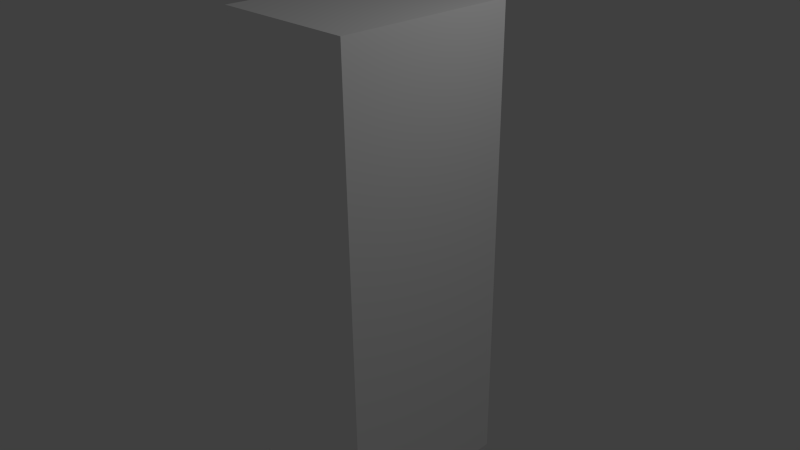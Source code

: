 # Source: DispenserLid00.blend  (saved by Blender 2.69.0; exported with 4.5.12 LTS)
import bpy
from mathutils import Matrix  # noqa: F401  (used for matrix-valued properties, if any)

bpy.ops.wm.read_factory_settings(use_empty=True)
scene = bpy.context.scene
scene.name = 'Scene'

# ---- collections
col_collection_1 = bpy.data.collections.new('Collection 1'); scene.collection.children.link(col_collection_1)

# ---- materials (node trees are filled in below, after node groups)
mat_material = bpy.data.materials.new('Material')
mat_material.alpha_threshold = 0.0
mat_material.use_transparent_shadow = False
mat_material.diffuse_color = (0.8, 0.4744, 0.6459, 1.0)
mat_material.roughness = 0.5
mat_material.line_color = (0.0, 0.0, 0.0, 1.0)
mat_dispensermaterial = bpy.data.materials.new('DispenserMAterial')
mat_dispensermaterial.alpha_threshold = 0.0
mat_dispensermaterial.use_transparent_shadow = False
mat_dispensermaterial.diffuse_color = (1.0, 1.0, 1.0, 1.0)
mat_dispensermaterial.roughness = 0.5
mat_dispensermaterial.specular_intensity = 0.0
mat_dispensermaterial.line_color = (0.0, 0.0, 0.0, 1.0)

# ---- material node trees

# ---- world
world_world = bpy.data.worlds.new('World'); scene.world = world_world
world_world.color = (0.05088, 0.05088, 0.05088)
world_world.use_sun_shadow = False
world_world.sun_shadow_jitter_overblur = 0.0
world_world.cycles.sampling_method = 'MANUAL'
world_world.cycles.sample_map_resolution = 256

# ---- cameras
cam_camera = bpy.data.cameras.new('Camera')
cam_camera.clip_end = 100.0
cam_camera.lens = 35.0
cam_camera.sensor_width = 32.0
cam_camera.sensor_height = 18.0
cam_camera.ortho_scale = 7.314
cam_camera.dof.focus_distance = 0.0
cam_camera.dof.aperture_fstop = 128.0

# ---- lights
light_lamp = bpy.data.lights.new('Lamp', 'POINT')
light_lamp.transmission_factor = 0.0
light_lamp.cutoff_distance = 30.0
light_lamp.energy = 100.0
light_lamp.shadow_buffer_clip_start = 1.001
light_lamp.shadow_soft_size = 0.1
light_lamp.shadow_maximum_resolution = 0.006
light_lamp.use_absolute_resolution = True
light_lamp.cycles.use_multiple_importance_sampling = False

# ---- meshes
me_sphere = bpy.data.meshes.new('Sphere')
me_sphere.from_pydata([(-0.1951, 0.0, 0.9808), (-0.3827, 0.0, 0.9239), (-0.5556, 0.0, 0.8315), (-0.7071, 0.0, 0.7071), (-0.8315, 0.0, 0.5556), (-0.9239, 0.0, 0.3827), (-0.9808, 0.0, 0.1951), (-1.0, 0.0, 7.55e-08), (0.809, 0.3351, 7.55e-08), (-0.1913, 0.03806, 0.9808), (-0.3753, 0.07466, 0.9239), (-0.5449, 0.1084, 0.8315), (-0.6935, 0.1379, 0.7071), (-0.8155, 0.1622, 0.5556), (-0.9061, 0.1802, 0.3827), (-0.9619, 0.1913, 0.1951), (-0.9808, 0.1951, 7.55e-08), (0.728, 0.4865, 7.55e-08), (-0.1802, 0.07466, 0.9808), (-0.3536, 0.1464, 0.9239), (-0.5133, 0.2126, 0.8315), (-0.6533, 0.2706, 0.7071), (-0.7682, 0.3182, 0.5556), (-0.8536, 0.3536, 0.3827), (-0.9061, 0.3753, 0.1951), (-0.9239, 0.3827, 7.55e-08), (0.6191, 0.6191, 7.55e-08), (-0.1622, 0.1084, 0.9808), (-0.3182, 0.2126, 0.9239), (-0.4619, 0.3087, 0.8315), (-0.5879, 0.3928, 0.7071), (-0.6913, 0.4619, 0.5556), (-0.7682, 0.5133, 0.3827), (-0.8155, 0.5449, 0.1951), (-0.8315, 0.5556, 7.55e-08), (0.4865, 0.728, 7.55e-08), (-0.1379, 0.1379, 0.9808), (-0.2706, 0.2706, 0.9239), (-0.3928, 0.3928, 0.8315), (-0.5, 0.5, 0.7071), (-0.5879, 0.5879, 0.5556), (-0.6533, 0.6533, 0.3827), (-0.6935, 0.6935, 0.1951), (-0.7071, 0.7071, 7.55e-08), (0.3351, 0.809, 7.55e-08), (-0.1084, 0.1622, 0.9808), (-0.2126, 0.3182, 0.9239), (-0.3087, 0.4619, 0.8315), (-0.3928, 0.5879, 0.7071), (-0.4619, 0.6913, 0.5556), (-0.5133, 0.7682, 0.3827), (-0.5449, 0.8155, 0.1951), (-0.5556, 0.8315, 7.55e-08), (0.1708, 0.8588, 7.55e-08), (-0.07466, 0.1802, 0.9808), (-0.1464, 0.3536, 0.9239), (-0.2126, 0.5133, 0.8315), (-0.2706, 0.6533, 0.7071), (-0.3182, 0.7682, 0.5556), (-0.3536, 0.8536, 0.3827), (-0.3753, 0.9061, 0.1951), (-0.3827, 0.9239, 7.55e-08), (3.655e-07, 0.8756, 7.55e-08), (-0.03806, 0.1913, 0.9808), (-0.07466, 0.3753, 0.9239), (-0.1084, 0.5449, 0.8315), (-0.1379, 0.6935, 0.7071), (-0.1622, 0.8155, 0.5556), (-0.1802, 0.9061, 0.3827), (-0.1913, 0.9619, 0.1951), (-0.1951, 0.9808, 7.55e-08), (-0.1708, 0.8588, 7.55e-08), (0.6191, -0.6191, 7.55e-08), (0.8588, 0.1708, 7.55e-08), (3.266e-07, 0.1951, 0.9808), (3.192e-07, 0.3827, 0.9239), (3.117e-07, 0.5556, 0.8315), (3.192e-07, 0.7071, 0.7071), (3.341e-07, 0.8315, 0.5556), (2.745e-07, 0.9239, 0.3827), (3.937e-07, 0.9808, 0.1951), (3.788e-07, 1.0, 7.55e-08), (0.728, -0.4865, 7.55e-08), (0.03806, 0.1913, 0.9808), (0.07466, 0.3753, 0.9239), (0.1084, 0.5449, 0.8315), (0.138, 0.6935, 0.7071), (0.1622, 0.8155, 0.5556), (0.1802, 0.9061, 0.3827), (0.1913, 0.9619, 0.1951), (0.1951, 0.9808, 7.55e-08), (0.07466, 0.1802, 0.9808), (0.1464, 0.3536, 0.9239), (0.2126, 0.5133, 0.8315), (0.2706, 0.6533, 0.7071), (0.3182, 0.7682, 0.5556), (0.3536, 0.8536, 0.3827), (0.3753, 0.9061, 0.1951), (0.3827, 0.9239, 7.55e-08), (0.1084, 0.1622, 0.9808), (0.2126, 0.3182, 0.9239), (0.3087, 0.4619, 0.8315), (0.3928, 0.5879, 0.7071), (0.4619, 0.6913, 0.5556), (0.5133, 0.7682, 0.3827), (0.5449, 0.8155, 0.1951), (0.5556, 0.8315, 7.55e-08), (0.138, 0.1379, 0.9808), (0.2706, 0.2706, 0.9239), (0.3928, 0.3928, 0.8315), (0.5, 0.5, 0.7071), (0.5879, 0.5879, 0.5556), (0.6533, 0.6533, 0.3827), (0.6935, 0.6935, 0.1951), (0.7071, 0.7071, 7.55e-08), (0.1622, 0.1084, 0.9808), (0.3182, 0.2126, 0.9239), (0.4619, 0.3087, 0.8315), (0.5879, 0.3928, 0.7071), (0.6913, 0.4619, 0.5556), (0.7682, 0.5133, 0.3827), (0.8155, 0.5449, 0.1951), (0.8315, 0.5556, 7.55e-08), (0.1802, 0.07466, 0.9808), (0.3536, 0.1464, 0.9239), (0.5133, 0.2126, 0.8315), (0.6533, 0.2706, 0.7071), (0.7682, 0.3182, 0.5556), (0.8536, 0.3536, 0.3827), (0.9061, 0.3753, 0.1951), (0.9239, 0.3827, 7.55e-08), (0.1913, 0.03806, 0.9808), (0.3753, 0.07466, 0.9239), (0.5449, 0.1084, 0.8315), (0.6935, 0.1379, 0.7071), (0.8155, 0.1622, 0.5556), (0.9061, 0.1802, 0.3827), (0.9619, 0.1913, 0.1951), (0.9808, 0.1951, 7.55e-08), (0.1951, -7.212e-09, 0.9808), (0.3827, 4.122e-08, 0.9239), (0.5556, 2.632e-08, 0.8315), (0.7071, -2.584e-08, 0.7071), (0.8315, -8.544e-08, 0.5556), (0.9239, 6.357e-08, 0.3827), (0.9808, -8.544e-08, 0.1951), (1.0, -1.003e-07, 7.55e-08), (0.1913, -0.03806, 0.9808), (0.3753, -0.07466, 0.9239), (0.5449, -0.1084, 0.8315), (0.6935, -0.1379, 0.7071), (0.8155, -0.1622, 0.5556), (0.9061, -0.1802, 0.3827), (0.9619, -0.1913, 0.1951), (0.9808, -0.1951, 7.55e-08), (0.1802, -0.07466, 0.9808), (0.3536, -0.1464, 0.9239), (0.5133, -0.2126, 0.8315), (0.6533, -0.2706, 0.7071), (0.7682, -0.3182, 0.5556), (0.8536, -0.3536, 0.3827), (0.9061, -0.3753, 0.1951), (0.9239, -0.3827, 7.55e-08), (0.1622, -0.1084, 0.9808), (0.3182, -0.2126, 0.9239), (0.4619, -0.3087, 0.8315), (0.5879, -0.3928, 0.7071), (0.6913, -0.4619, 0.5556), (0.7682, -0.5133, 0.3827), (0.8155, -0.5449, 0.1951), (0.8315, -0.5556, 7.55e-08), (0.138, -0.1379, 0.9808), (0.2706, -0.2706, 0.9239), (0.3928, -0.3928, 0.8315), (0.5, -0.5, 0.7071), (0.5879, -0.5879, 0.5556), (0.6533, -0.6533, 0.3827), (0.6935, -0.6935, 0.1951), (0.7071, -0.7071, 7.55e-08), (0.1084, -0.1622, 0.9808), (0.2126, -0.3182, 0.9239), (0.3087, -0.4619, 0.8315), (0.3928, -0.5879, 0.7071), (0.4619, -0.6913, 0.5556), (0.5133, -0.7682, 0.3827), (0.5449, -0.8155, 0.1951), (0.5556, -0.8315, 7.55e-08), (0.07466, -0.1802, 0.9808), (0.1464, -0.3536, 0.9239), (0.2126, -0.5133, 0.8315), (0.2706, -0.6533, 0.7071), (0.3182, -0.7682, 0.5556), (0.3536, -0.8536, 0.3827), (0.3753, -0.9061, 0.1951), (0.3827, -0.9239, 7.55e-08), (0.03806, -0.1913, 0.9808), (0.07466, -0.3753, 0.9239), (0.1084, -0.5449, 0.8315), (0.1379, -0.6935, 0.7071), (0.1622, -0.8155, 0.5556), (0.1802, -0.9061, 0.3827), (0.1913, -0.9619, 0.1951), (0.1951, -0.9808, 7.55e-08), (3.117e-07, -0.1951, 0.9808), (2.819e-07, -0.3827, 0.9239), (2.819e-07, -0.5556, 0.8315), (1.851e-07, -0.7071, 0.7071), (1.404e-07, -0.8315, 0.5556), (3.192e-07, -0.9239, 0.3827), (9.567e-08, -0.9808, 0.1951), (1.404e-07, -1.0, 7.55e-08), (2.98e-07, 1.192e-07, 0.7726), (2.98e-07, 1.192e-07, 0.7726), (2.98e-07, 1.192e-07, 0.7726), (0.809, -0.3351, 7.55e-08), (-0.03806, -0.1913, 0.9808), (-0.07466, -0.3753, 0.9239), (-0.1084, -0.5449, 0.8315), (-0.1379, -0.6935, 0.7071), (-0.1622, -0.8155, 0.5556), (-0.1802, -0.9061, 0.3827), (-0.1913, -0.9619, 0.1951), (-0.1951, -0.9808, 7.55e-08), (-0.3351, 0.809, 7.55e-08), (2.98e-07, 1.192e-07, 0.7726), (2.98e-07, 1.192e-07, 0.7726), (2.98e-07, 1.192e-07, 0.7726), (2.98e-07, 1.183e-07, 0.7726), (0.8588, -0.1708, 7.55e-08), (0.8756, -6.933e-08, 7.55e-08), (-0.07466, -0.1802, 0.9808), (-0.1464, -0.3536, 0.9239), (-0.2126, -0.5133, 0.8315), (-0.2706, -0.6533, 0.7071), (-0.3182, -0.7682, 0.5556), (-0.3536, -0.8536, 0.3827), (-0.3753, -0.9061, 0.1951), (-0.3827, -0.9239, 7.55e-08), (-0.4865, 0.728, 7.55e-08), (2.98e-07, 1.192e-07, 0.7726), (2.98e-07, 1.192e-07, 0.7726), (2.98e-07, 1.192e-07, 0.7726), (2.98e-07, 1.192e-07, 0.7726), (2.98e-07, 1.192e-07, 0.7726), (2.98e-07, 1.192e-07, 0.7726), (-0.1084, -0.1622, 0.9808), (-0.2126, -0.3182, 0.9239), (-0.3087, -0.4619, 0.8315), (-0.3928, -0.5879, 0.7071), (-0.4619, -0.6913, 0.5556), (-0.5133, -0.7682, 0.3827), (-0.5449, -0.8155, 0.1951), (-0.5556, -0.8315, 7.55e-08), (-0.6191, 0.6191, 7.55e-08), (2.98e-07, 1.192e-07, 0.7726), (2.98e-07, 1.192e-07, 0.7726), (2.98e-07, 1.192e-07, 0.7726), (2.98e-07, 1.192e-07, 0.7726), (2.98e-07, 1.183e-07, 0.7726), (2.98e-07, 1.192e-07, 0.7726), (-0.1379, -0.1379, 0.9808), (-0.2706, -0.2706, 0.9239), (-0.3928, -0.3928, 0.8315), (-0.5, -0.5, 0.7071), (-0.5879, -0.5879, 0.5556), (-0.6533, -0.6533, 0.3827), (-0.6935, -0.6935, 0.1951), (-0.7071, -0.7071, 7.55e-08), (-0.728, 0.4865, 7.55e-08), (2.98e-07, 1.192e-07, 0.7726), (2.98e-07, 1.192e-07, 0.7726), (2.98e-07, 1.192e-07, 0.7726), (2.98e-07, 1.192e-07, 0.7726), (2.98e-07, 1.192e-07, 0.7726), (2.98e-07, 1.192e-07, 0.7726), (-0.1622, -0.1084, 0.9808), (-0.3182, -0.2126, 0.9239), (-0.4619, -0.3087, 0.8315), (-0.5879, -0.3928, 0.7071), (-0.6913, -0.4619, 0.5556), (-0.7682, -0.5133, 0.3827), (-0.8155, -0.5449, 0.1951), (-0.8315, -0.5556, 7.55e-08), (-0.809, 0.3351, 7.55e-08), (2.98e-07, 1.192e-07, 0.7726), (2.98e-07, 1.192e-07, 0.7726), (2.98e-07, 1.192e-07, 0.7726), (2.98e-07, 1.192e-07, 0.7726), (2.98e-07, 1.192e-07, 0.7726), (2.98e-07, 1.192e-07, 0.7726), (-0.1951, 0.0, 0.9808), (-0.1802, -0.07466, 0.9808), (-0.3536, -0.1464, 0.9239), (-0.5133, -0.2126, 0.8315), (-0.6533, -0.2706, 0.7071), (-0.7682, -0.3182, 0.5556), (-0.8536, -0.3536, 0.3827), (-0.9061, -0.3753, 0.1951), (-0.9239, -0.3827, 7.55e-08), (-0.8588, 0.1708, 7.55e-08), (2.98e-07, 1.192e-07, 0.7726), (-0.8588, -0.1708, 7.55e-08), (-0.809, -0.3351, 7.55e-08), (-0.728, -0.4865, 7.55e-08), (-0.6191, -0.6191, 7.55e-08), (-0.4865, -0.728, 7.55e-08), (-0.1913, -0.03806, 0.9808), (-0.3753, -0.07466, 0.9239), (-0.5449, -0.1084, 0.8315), (-0.6935, -0.1379, 0.7071), (-0.8155, -0.1622, 0.5556), (-0.9061, -0.1802, 0.3827), (-0.9619, -0.1913, 0.1951), (-0.9808, -0.1951, 7.55e-08), (-0.8756, 1.854e-08, 7.55e-08), (-0.3351, -0.809, 7.55e-08), (-0.1708, -0.8588, 7.55e-08), (1.567e-07, -0.8756, 7.55e-08), (0.1708, -0.8588, 7.55e-08), (0.3351, -0.809, 7.55e-08), (0.4865, -0.728, 7.55e-08), (-0.1913, 0.03806, 0.9808), (-0.1802, 0.07466, 0.9808), (-0.1622, 0.1084, 0.9808), (-0.1379, 0.1379, 0.9808), (-0.1084, 0.1622, 0.9808), (-0.07466, 0.1802, 0.9808), (-0.03806, 0.1913, 0.9808), (3.266e-07, 0.1951, 0.9808), (0.03806, 0.1913, 0.9808), (0.07466, 0.1802, 0.9808), (0.1084, 0.1622, 0.9808), (0.138, 0.1379, 0.9808), (0.1622, 0.1084, 0.9808), (0.1802, 0.07466, 0.9808), (0.1913, 0.03806, 0.9808), (0.1951, -7.212e-09, 0.9808), (0.1913, -0.03806, 0.9808), (0.1802, -0.07466, 0.9808), (0.1622, -0.1084, 0.9808), (0.138, -0.1379, 0.9808), (0.1084, -0.1622, 0.9808), (0.07466, -0.1802, 0.9808), (0.03806, -0.1913, 0.9808), (3.117e-07, -0.1951, 0.9808), (-0.03806, -0.1913, 0.9808), (-0.07466, -0.1802, 0.9808), (-0.1084, -0.1622, 0.9808), (-0.1379, -0.1379, 0.9808), (-0.1622, -0.1084, 0.9808), (-0.1802, -0.07466, 0.9808), (-0.1913, -0.03806, 0.9808), (-0.1951, 0.0, 8.123), (-0.1913, 0.03806, 8.123), (-0.1802, 0.07466, 8.123), (-0.1622, 0.1084, 8.123), (-0.1379, 0.1379, 8.123), (-0.1084, 0.1622, 8.123), (-0.07466, 0.1802, 8.123), (-0.03806, 0.1913, 8.123), (3.266e-07, 0.1951, 8.123), (0.03806, 0.1913, 8.123), (0.07466, 0.1802, 8.123), (0.1084, 0.1622, 8.123), (0.138, 0.1379, 8.123), (0.1622, 0.1084, 8.123), (0.1802, 0.07466, 8.123), (0.1913, 0.03806, 8.123), (0.1951, -7.212e-09, 8.123), (0.1913, -0.03806, 8.123), (0.1802, -0.07466, 8.123), (0.1622, -0.1084, 8.123), (0.138, -0.1379, 8.123), (0.1084, -0.1622, 8.123), (0.07466, -0.1802, 8.123), (0.03806, -0.1913, 8.123), (3.117e-07, -0.1951, 8.123), (-0.03806, -0.1913, 8.123), (-0.07466, -0.1802, 8.123), (-0.1084, -0.1622, 8.123), (-0.1379, -0.1379, 8.123), (-0.1622, -0.1084, 8.123), (-0.1802, -0.07466, 8.123), (-0.1913, -0.03806, 8.123), (3.129e-07, 4.82e-08, 8.123), (3.129e-07, 4.843e-08, 8.123), (3.129e-07, 4.47e-08, 8.123), (3.129e-07, 4.47e-08, 8.123), (3.129e-07, 4.47e-08, 8.123), (3.129e-07, 4.47e-08, 8.123), (3.129e-07, 4.47e-08, 8.123), (3.129e-07, 4.47e-08, 8.123), (3.12e-07, 4.47e-08, 8.123), (3.129e-07, 4.47e-08, 8.123), (3.129e-07, 4.47e-08, 8.123), (3.129e-07, 4.47e-08, 8.123), (3.129e-07, 4.47e-08, 8.123), (3.129e-07, 4.47e-08, 8.123), (3.129e-07, 4.47e-08, 8.123), (3.129e-07, 4.843e-08, 8.123), (3.129e-07, 4.82e-08, 8.123), (3.129e-07, 4.843e-08, 8.123), (3.129e-07, 4.47e-08, 8.123), (3.129e-07, 4.47e-08, 8.123), (3.129e-07, 4.47e-08, 8.123), (3.129e-07, 4.47e-08, 8.123), (3.129e-07, 4.47e-08, 8.123), (3.129e-07, 4.47e-08, 8.123), (3.12e-07, 4.47e-08, 8.123), (3.129e-07, 4.47e-08, 8.123), (3.129e-07, 4.47e-08, 8.123), (3.129e-07, 4.47e-08, 8.123), (3.129e-07, 4.47e-08, 8.123), (3.129e-07, 4.47e-08, 8.123), (3.129e-07, 4.47e-08, 8.123), (3.129e-07, 4.843e-08, 8.123)], [], [(7, 6, 15, 16), (5, 4, 13, 14), (3, 2, 11, 12), (1, 0, 9, 10), (298, 313, 301, 302), (6, 5, 14, 15), (4, 3, 12, 13), (2, 1, 10, 11), (13, 12, 21, 22), (11, 10, 19, 20), (16, 15, 24, 25), (14, 13, 22, 23), (12, 11, 20, 21), (10, 9, 18, 19), (313, 7, 314, 301), (15, 14, 23, 24), (22, 21, 30, 31), (20, 19, 28, 29), (25, 24, 33, 34), (23, 22, 31, 32), (21, 20, 29, 30), (19, 18, 27, 28), (70, 81, 62, 71), (24, 23, 32, 33), (31, 30, 39, 40), (29, 28, 37, 38), (34, 33, 42, 43), (32, 31, 40, 41), (30, 29, 38, 39), (28, 27, 36, 37), (162, 170, 82, 214), (33, 32, 41, 42), (40, 39, 48, 49), (38, 37, 46, 47), (43, 42, 51, 52), (41, 40, 49, 50), (39, 38, 47, 48), (37, 36, 45, 46), (186, 194, 319, 320), (42, 41, 50, 51), (49, 48, 57, 58), (47, 46, 55, 56), (52, 51, 60, 61), (50, 49, 58, 59), (48, 47, 56, 57), (46, 45, 54, 55), (114, 122, 17, 26), (51, 50, 59, 60), (58, 57, 66, 67), (56, 55, 64, 65), (61, 60, 69, 70), (59, 58, 67, 68), (57, 56, 65, 66), (55, 54, 63, 64), (16, 25, 283, 299), (60, 59, 68, 69), (67, 66, 77, 78), (65, 64, 75, 76), (70, 69, 80, 81), (68, 67, 78, 79), (66, 65, 76, 77), (64, 63, 74, 75), (69, 68, 79, 80), (78, 77, 86, 87), (76, 75, 84, 85), (81, 80, 89, 90), (79, 78, 87, 88), (77, 76, 85, 86), (75, 74, 83, 84), (80, 79, 88, 89), (87, 86, 94, 95), (85, 84, 92, 93), (90, 89, 97, 98), (88, 87, 95, 96), (86, 85, 93, 94), (84, 83, 91, 92), (89, 88, 96, 97), (95, 94, 102, 103), (93, 92, 100, 101), (98, 97, 105, 106), (96, 95, 103, 104), (94, 93, 101, 102), (92, 91, 99, 100), (97, 96, 104, 105), (103, 102, 110, 111), (101, 100, 108, 109), (106, 105, 113, 114), (104, 103, 111, 112), (102, 101, 109, 110), (100, 99, 107, 108), (105, 104, 112, 113), (111, 110, 118, 119), (109, 108, 116, 117), (114, 113, 121, 122), (112, 111, 119, 120), (110, 109, 117, 118), (108, 107, 115, 116), (113, 112, 120, 121), (119, 118, 126, 127), (117, 116, 124, 125), (122, 121, 129, 130), (120, 119, 127, 128), (118, 117, 125, 126), (116, 115, 123, 124), (121, 120, 128, 129), (127, 126, 134, 135), (125, 124, 132, 133), (130, 129, 137, 138), (128, 127, 135, 136), (126, 125, 133, 134), (124, 123, 131, 132), (129, 128, 136, 137), (135, 134, 142, 143), (133, 132, 140, 141), (138, 137, 145, 146), (136, 135, 143, 144), (134, 133, 141, 142), (132, 131, 139, 140), (137, 136, 144, 145), (143, 142, 150, 151), (141, 140, 148, 149), (146, 145, 153, 154), (144, 143, 151, 152), (142, 141, 149, 150), (140, 139, 147, 148), (145, 144, 152, 153), (151, 150, 158, 159), (149, 148, 156, 157), (154, 153, 161, 162), (152, 151, 159, 160), (150, 149, 157, 158), (148, 147, 155, 156), (153, 152, 160, 161), (159, 158, 166, 167), (157, 156, 164, 165), (162, 161, 169, 170), (160, 159, 167, 168), (158, 157, 165, 166), (156, 155, 163, 164), (161, 160, 168, 169), (167, 166, 174, 175), (165, 164, 172, 173), (170, 169, 177, 178), (168, 167, 175, 176), (166, 165, 173, 174), (164, 163, 171, 172), (169, 168, 176, 177), (175, 174, 182, 183), (173, 172, 180, 181), (178, 177, 185, 186), (176, 175, 183, 184), (174, 173, 181, 182), (172, 171, 179, 180), (177, 176, 184, 185), (183, 182, 190, 191), (181, 180, 188, 189), (186, 185, 193, 194), (184, 183, 191, 192), (182, 181, 189, 190), (180, 179, 187, 188), (185, 184, 192, 193), (191, 190, 198, 199), (189, 188, 196, 197), (194, 193, 201, 202), (192, 191, 199, 200), (190, 189, 197, 198), (188, 187, 195, 196), (193, 192, 200, 201), (199, 198, 206, 207), (197, 196, 204, 205), (202, 201, 209, 210), (200, 199, 207, 208), (198, 197, 205, 206), (196, 195, 203, 204), (201, 200, 208, 209), (207, 206, 218, 219), (205, 204, 216, 217), (210, 209, 221, 222), (208, 207, 219, 220), (206, 205, 217, 218), (204, 203, 215, 216), (209, 208, 220, 221), (219, 218, 233, 234), (217, 216, 231, 232), (222, 221, 236, 237), (220, 219, 234, 235), (218, 217, 232, 233), (216, 215, 230, 231), (237, 252, 305, 315), (221, 220, 235, 236), (234, 233, 248, 249), (232, 231, 246, 247), (237, 236, 251, 252), (235, 234, 249, 250), (233, 232, 247, 248), (231, 230, 245, 246), (320, 319, 212, 211), (319, 318, 213, 212), (282, 298, 302, 303), (236, 235, 250, 251), (249, 248, 263, 264), (247, 246, 261, 262), (302, 301, 243, 242), (71, 62, 284, 274), (223, 71, 274, 269), (252, 251, 266, 267), (250, 249, 264, 265), (248, 247, 262, 263), (299, 283, 254, 244), (246, 245, 260, 261), (314, 299, 244, 227), (301, 314, 227, 243), (61, 70, 71, 223), (251, 250, 265, 266), (264, 263, 278, 279), (262, 261, 276, 277), (318, 317, 224, 213), (317, 316, 225, 224), (53, 44, 286, 285), (267, 266, 281, 282), (265, 264, 279, 280), (263, 262, 277, 278), (62, 53, 285, 284), (261, 260, 275, 276), (268, 253, 256, 255), (283, 268, 255, 254), (154, 162, 214, 228), (266, 265, 280, 281), (279, 278, 294, 295), (277, 276, 292, 293), (8, 73, 272, 300), (316, 315, 226, 225), (35, 26, 288, 287), (282, 281, 297, 298), (280, 279, 295, 296), (278, 277, 293, 294), (44, 35, 287, 286), (276, 275, 291, 292), (253, 238, 257, 256), (73, 229, 258, 272), (178, 186, 320, 72), (281, 280, 296, 297), (295, 294, 309, 310), (293, 292, 307, 308), (229, 228, 259, 258), (305, 304, 240, 239), (26, 17, 289, 288), (298, 297, 312, 313), (296, 295, 310, 311), (294, 293, 308, 309), (228, 214, 270, 259), (292, 291, 306, 307), (214, 82, 271, 270), (303, 302, 242, 241), (106, 114, 26, 35), (297, 296, 311, 312), (17, 8, 300, 289), (99, 91, 330, 331), (82, 72, 273, 271), (187, 179, 341, 342), (72, 320, 211, 273), (45, 36, 324, 325), (238, 223, 269, 257), (147, 139, 336, 337), (315, 305, 239, 226), (107, 99, 331, 332), (304, 303, 241, 240), (63, 54, 326, 327), (52, 61, 223, 238), (9, 0, 290, 321), (146, 154, 228, 229), (195, 187, 342, 343), (98, 106, 35, 44), (215, 203, 344, 345), (275, 260, 348, 349), (18, 9, 321, 322), (155, 147, 337, 338), (115, 107, 332, 333), (54, 45, 325, 326), (203, 195, 343, 344), (260, 245, 347, 348), (306, 291, 350, 351), (74, 63, 327, 328), (163, 155, 338, 339), (123, 115, 333, 334), (27, 18, 322, 323), (245, 230, 346, 347), (291, 275, 349, 350), (210, 222, 316, 317), (83, 74, 328, 329), (138, 146, 229, 73), (171, 163, 339, 340), (43, 52, 238, 253), (131, 123, 334, 335), (90, 98, 44, 53), (230, 215, 345, 346), (202, 210, 317, 318), (91, 83, 329, 330), (130, 138, 73, 8), (36, 27, 323, 324), (34, 43, 253, 268), (179, 171, 340, 341), (267, 282, 303, 304), (0, 306, 351, 290), (310, 309, 3, 4), (81, 90, 53, 62), (308, 307, 1, 2), (7, 16, 299, 314), (139, 131, 335, 336), (170, 178, 72, 82), (194, 202, 318, 319), (313, 312, 6, 7), (311, 310, 4, 5), (309, 308, 2, 3), (122, 130, 8, 17), (307, 306, 0, 1), (25, 34, 268, 283), (252, 267, 304, 305), (222, 237, 315, 316), (312, 311, 5, 6), (321, 290, 352, 353), (326, 325, 357, 358), (335, 334, 366, 367), (349, 348, 380, 381), (327, 326, 358, 359), (350, 349, 381, 382), (337, 336, 368, 369), (328, 327, 359, 360), (351, 350, 382, 383), (339, 338, 370, 371), (330, 329, 361, 362), (341, 340, 372, 373), (332, 331, 363, 364), (290, 351, 383, 352), (342, 341, 373, 374), (334, 333, 365, 366), (343, 342, 374, 375), (336, 335, 367, 368), (344, 343, 375, 376), (322, 321, 353, 354), (345, 344, 376, 377), (338, 337, 369, 370), (323, 322, 354, 355), (329, 328, 360, 361), (346, 345, 377, 378), (340, 339, 371, 372), (324, 323, 355, 356), (331, 330, 362, 363), (347, 346, 378, 379), (325, 324, 356, 357), (333, 332, 364, 365), (348, 347, 379, 380), (356, 355, 387, 388), (367, 366, 398, 399), (378, 377, 409, 410), (358, 357, 389, 390), (380, 379, 411, 412), (369, 368, 400, 401), (360, 359, 391, 392), (382, 381, 413, 414), (371, 370, 402, 403), (362, 361, 393, 394), (352, 383, 415, 384), (373, 372, 404, 405), (353, 352, 384, 385), (364, 363, 395, 396), (375, 374, 406, 407), (355, 354, 386, 387), (366, 365, 397, 398), (377, 376, 408, 409), (357, 356, 388, 389), (368, 367, 399, 400), (379, 378, 410, 411), (359, 358, 390, 391), (381, 380, 412, 413), (370, 369, 401, 402), (361, 360, 392, 393), (383, 382, 414, 415), (372, 371, 403, 404), (363, 362, 394, 395), (374, 373, 405, 406), (354, 353, 385, 386), (365, 364, 396, 397), (376, 375, 407, 408)])
me_sphere.materials.append(mat_material)
me_sphere.use_remesh_preserve_volume = False
me_sphere.use_remesh_preserve_attributes = False
me_sphere.use_mirror_vertex_groups = False
me_sphere.update()
me_cube = bpy.data.meshes.new('Cube')
me_cube.from_pydata([(1.0, 1.0, -1.0), (1.0, -1.0, -1.0), (-1.0, -1.0, -1.0), (-1.0, 1.0, -1.0), (1.0, 1.0, 1.0), (1.0, -1.0, 1.0), (-1.0, -1.0, 1.0), (-1.0, 1.0, 1.0), (1.0, -5.96e-08, -1.0), (1.788e-07, 1.0, -1.0), (1.0, 1.0, 0.0), (0.0, -1.0, -1.0), (1.0, -1.0, 0.0), (-1.0, 2.98e-07, -1.0), (-1.0, -1.0, 0.0), (-1.0, 1.0, 0.0), (1.0, -5.364e-07, 1.0), (2.384e-07, 1.0, 1.358), (-5.364e-07, -1.0, 1.0), (-1.0, 1.788e-07, 1.0), (5.96e-08, 1.192e-07, -1.0), (1.0, -2.98e-07, 0.0), (-2.98e-07, -1.0, 0.0), (-1.0, 2.384e-07, 0.0), (2.384e-07, 1.0, 0.0), (1.0, -0.5, -1.0), (-0.5, 1.0, -1.0), (1.0, 1.0, 0.5), (-0.5, -1.0, -1.0), (1.0, -1.0, 0.5), (-1.0, 0.5, -1.0), (-1.0, -1.0, 0.5), (-1.0, 1.0, 0.5), (1.0, -0.5, 1.0), (-0.5, 1.0, 1.358), (-0.5, -1.0, 1.0), (-1.0, 0.5, 1.0), (1.0, 0.5, -1.0), (0.5, 1.0, -1.0), (1.0, 1.0, -0.5), (0.5, -1.0, -1.0), (1.0, -1.0, -0.5), (-1.0, -0.5, -1.0), (-1.0, -1.0, -0.5), (-1.0, 1.0, -0.5), (1.0, 0.5, 1.0), (0.5, 1.0, 1.358), (0.5, -1.0, 1.0), (-1.0, -0.5, 1.0), (-0.5, 2.086e-07, -1.0), (0.5, 2.98e-08, -1.0), (1.192e-07, 0.5, -1.0), (2.98e-08, -0.5, -1.0), (0.5, -3.576e-07, 1.358), (-0.5, 0.0, 1.358), (1.0, -0.5, 0.0), (1.0, 0.5, 0.0), (1.0, -1.788e-07, -0.5), (1.0, -4.172e-07, 0.5), (-0.5, -1.0, 0.0), (0.5, -1.0, 0.0), (-1.49e-07, -1.0, -0.5), (-4.172e-07, -1.0, 0.5), (-1.0, 0.5, 0.0), (-1.0, -0.5, 0.0), (-1.0, 2.682e-07, -0.5), (-1.0, 2.086e-07, 0.5), (-0.5, 1.0, 0.0), (0.5, 1.0, 0.0), (2.384e-07, 1.0, 0.5), (2.086e-07, 1.0, -0.5), (-0.5, -0.5, -1.0), (-0.5, -0.5, 1.0), (1.0, -0.5, 0.5), (-0.5, -1.0, 0.5), (-1.0, 0.5, 0.5), (-0.5, 1.0, -0.5), (-0.5, 0.5, -1.0), (0.5, 0.5, -1.0), (0.5, -0.5, -1.0), (0.5, -0.5, 1.0), (0.5, 0.5, 1.358), (-0.5, 0.5, 1.358), (1.0, -0.5, -0.5), (1.0, 0.5, -0.5), (1.0, 0.5, 0.5), (-0.5, -1.0, -0.5), (0.5, -1.0, -0.5), (0.5, -1.0, 0.5), (-1.0, 0.5, -0.5), (-1.0, -0.5, -0.5), (-1.0, -0.5, 0.5), (-0.5, 1.0, 0.5), (0.5, 1.0, 0.5), (0.5, 1.0, -0.5), (2.384e-07, 1.0, 1.358), (-5.364e-07, -1.0, 1.0), (-0.5, 1.0, 1.358), (-0.5, -1.0, 1.0), (0.5, 1.0, 1.358), (0.5, -1.0, 1.0), (0.5, -3.576e-07, 1.358), (-0.5, 0.0, 1.358), (-0.5, -0.5, 1.0), (0.5, -0.5, 1.0), (0.5, 0.5, 1.358), (-0.5, 0.5, 1.358), (1.923e-07, 0.8809, 1.34), (-4.903e-07, -0.8809, 1.025), (-0.4404, 0.8809, 1.34), (-0.4404, -0.8809, 1.025), (0.4404, 0.8809, 1.34), (0.4404, -0.8809, 1.025), (0.4404, -3.357e-07, 1.34), (-0.4404, -2.071e-08, 1.34), (-0.4404, -0.4404, 1.025), (0.4404, -0.4404, 1.025), (0.4404, 0.4404, 1.34), (-0.4404, 0.4404, 1.34), (1.923e-07, 0.8809, -0.4735), (-4.903e-07, -0.8809, -0.7886), (-0.4404, 0.8809, -0.4735), (-0.4404, -0.8809, -0.7886), (0.4404, 0.8809, -0.4735), (0.4404, -0.8809, -0.7886), (0.4404, -3.357e-07, -0.4735), (-0.4404, -2.071e-08, -0.4735), (-0.4404, -0.4404, -0.7886), (0.4404, -0.4404, -0.7886), (0.4404, 0.4404, -0.4735), (-0.4404, 0.4404, -0.4735)], [], [(71, 28, 2, 42), (72, 48, 6, 35), (73, 33, 5, 29), (74, 35, 6, 31), (75, 36, 7, 32), (76, 26, 3, 44), (77, 49, 13, 30), (78, 50, 20, 51), (79, 40, 11, 52), (82, 36, 19, 54), (83, 55, 12, 41), (84, 56, 21, 57), (85, 45, 16, 58), (86, 59, 14, 43), (87, 60, 22, 61), (88, 47, 18, 62), (89, 63, 15, 44), (90, 64, 23, 65), (91, 48, 19, 66), (92, 67, 15, 32), (93, 68, 24, 69), (94, 38, 9, 70), (49, 71, 42, 13), (20, 52, 71, 49), (52, 11, 28, 71), (54, 19, 48, 72), (55, 73, 29, 12), (21, 58, 73, 55), (58, 16, 33, 73), (59, 74, 31, 14), (22, 62, 74, 59), (62, 18, 35, 74), (63, 75, 32, 15), (23, 66, 75, 63), (66, 19, 36, 75), (67, 76, 44, 15), (24, 70, 76, 67), (70, 9, 26, 76), (26, 77, 30, 3), (9, 51, 77, 26), (51, 20, 49, 77), (38, 78, 51, 9), (0, 37, 78, 38), (37, 8, 50, 78), (50, 79, 52, 20), (8, 25, 79, 50), (25, 1, 40, 79), (33, 80, 47, 5), (16, 53, 80, 33), (45, 81, 53, 16), (4, 46, 81, 45), (34, 7, 36, 82), (25, 83, 41, 1), (8, 57, 83, 25), (57, 21, 55, 83), (37, 84, 57, 8), (0, 39, 84, 37), (39, 10, 56, 84), (56, 85, 58, 21), (10, 27, 85, 56), (27, 4, 45, 85), (28, 86, 43, 2), (11, 61, 86, 28), (61, 22, 59, 86), (40, 87, 61, 11), (1, 41, 87, 40), (41, 12, 60, 87), (60, 88, 62, 22), (12, 29, 88, 60), (29, 5, 47, 88), (30, 89, 44, 3), (13, 65, 89, 30), (65, 23, 63, 89), (42, 90, 65, 13), (2, 43, 90, 42), (43, 14, 64, 90), (64, 91, 66, 23), (14, 31, 91, 64), (31, 6, 48, 91), (34, 92, 32, 7), (17, 69, 92, 34), (69, 24, 67, 92), (46, 93, 69, 17), (4, 27, 93, 46), (27, 10, 68, 93), (68, 94, 70, 24), (10, 39, 94, 68), (39, 0, 38, 94), (34, 82, 106, 97), (82, 54, 102, 106), (81, 46, 99, 105), (53, 81, 105, 101), (80, 53, 101, 104), (47, 80, 104, 100), (54, 72, 103, 102), (72, 35, 98, 103), (18, 47, 100, 96), (46, 17, 95, 99), (35, 18, 96, 98), (17, 34, 97, 95), (97, 106, 118, 109), (106, 102, 114, 118), (105, 99, 111, 117), (101, 105, 117, 113), (104, 101, 113, 116), (100, 104, 116, 112), (102, 103, 115, 114), (103, 98, 110, 115), (96, 100, 112, 108), (99, 95, 107, 111), (98, 96, 108, 110), (95, 97, 109, 107), (109, 118, 130, 121), (118, 114, 126, 130), (117, 111, 123, 129), (113, 117, 129, 125), (116, 113, 125, 128), (112, 116, 128, 124), (114, 115, 127, 126), (115, 110, 122, 127), (108, 112, 124, 120), (111, 107, 119, 123), (110, 108, 120, 122), (107, 109, 121, 119), (129, 123, 121, 130, 126, 125), (126, 127, 128, 125), (122, 124, 128, 127)])
_uv = me_cube.uv_layers.new(name='UVMap')
_uv.uv.foreach_set('vector', [0.1596, 0.1259, 0.1866, 0.08629, 0.2261, 0.1135, 0.1991, 0.1526, 0.401, 0.2476, 0.3562, 0.2489, 0.3597, 0.2127, 0.4034, 0.1933, 0.7852, 0.2359, 0.8069, 0.2796, 0.7624, 0.3003, 0.7417, 0.2569, 0.3649, 0.1603, 0.4034, 0.1933, 0.3597, 0.2127, 0.3361, 0.1918, 0.2665, 0.3087, 0.3072, 0.334, 0.2813, 0.3747, 0.2409, 0.3491, 0.1345, 0.3381, 0.0941, 0.3122, 0.1201, 0.2718, 0.1603, 0.2978, 0.1065, 0.2053, 0.133, 0.1655, 0.1726, 0.192, 0.1463, 0.2317, 0.02671, 0.1522, 0.05337, 0.1123, 0.09323, 0.1389, 0.06661, 0.1788, 0.08011, 0.07237, 0.1069, 0.03251, 0.1468, 0.05936, 0.1199, 0.09914, 0.3572, 0.3664, 0.3072, 0.334, 0.3337, 0.2925, 0.3835, 0.326, 0.7429, 0.1494, 0.764, 0.1926, 0.7208, 0.2136, 0.6998, 0.1704, 0.8291, 0.1072, 0.8502, 0.1503, 0.8071, 0.1714, 0.786, 0.1283, 0.8713, 0.1933, 0.8925, 0.2362, 0.8496, 0.2574, 0.8283, 0.2145, 0.2917, 0.1033, 0.3288, 0.1313, 0.3015, 0.1669, 0.2644, 0.1406, 0.348, 0.02823, 0.3858, 0.05645, 0.3573, 0.0944, 0.3198, 0.06597, 0.424, 0.08483, 0.4633, 0.1129, 0.4345, 0.1557, 0.395, 0.1238, 0.1862, 0.2578, 0.2261, 0.2834, 0.2006, 0.3235, 0.1603, 0.2978, 0.2379, 0.179, 0.2761, 0.2046, 0.2513, 0.2436, 0.212, 0.2181, 0.314, 0.2286, 0.3562, 0.2489, 0.3337, 0.2925, 0.2913, 0.2684, 0.2153, 0.3895, 0.1749, 0.3639, 0.2006, 0.3235, 0.2409, 0.3491, 0.1639, 0.4704, 0.1234, 0.4447, 0.1492, 0.4043, 0.1896, 0.43, 0.08292, 0.419, 0.04242, 0.3932, 0.06824, 0.3527, 0.1087, 0.3785, 0.133, 0.1655, 0.1596, 0.1259, 0.1991, 0.1526, 0.1726, 0.192, 0.09323, 0.1389, 0.1199, 0.09914, 0.1596, 0.1259, 0.133, 0.1655, 0.1199, 0.09914, 0.1468, 0.05936, 0.1866, 0.08629, 0.1596, 0.1259, 0.3835, 0.326, 0.3337, 0.2925, 0.3562, 0.2489, 0.3988, 0.2698, 0.764, 0.1926, 0.7852, 0.2359, 0.7417, 0.2569, 0.7208, 0.2136, 0.8071, 0.1714, 0.8283, 0.2145, 0.7852, 0.2359, 0.764, 0.1926, 0.8283, 0.2145, 0.8496, 0.2574, 0.8069, 0.2796, 0.7852, 0.2359, 0.3288, 0.1313, 0.3649, 0.1603, 0.3361, 0.1918, 0.3015, 0.1669, 0.3573, 0.0944, 0.395, 0.1238, 0.3649, 0.1603, 0.3288, 0.1313, 0.395, 0.1238, 0.4345, 0.1557, 0.4034, 0.1933, 0.3649, 0.1603, 0.2261, 0.2834, 0.2665, 0.3087, 0.2409, 0.3491, 0.2006, 0.3235, 0.2513, 0.2436, 0.2913, 0.2684, 0.2665, 0.3087, 0.2261, 0.2834, 0.2913, 0.2684, 0.3337, 0.2925, 0.3072, 0.334, 0.2665, 0.3087, 0.1749, 0.3639, 0.1345, 0.3381, 0.1603, 0.2978, 0.2006, 0.3235, 0.1492, 0.4043, 0.1087, 0.3785, 0.1345, 0.3381, 0.1749, 0.3639, 0.1087, 0.3785, 0.06824, 0.3527, 0.0941, 0.3122, 0.1345, 0.3381, 0.08, 0.2453, 0.1065, 0.2053, 0.1463, 0.2317, 0.1201, 0.2718, 0.04004, 0.2187, 0.06661, 0.1788, 0.1065, 0.2053, 0.08, 0.2453, 0.06661, 0.1788, 0.09323, 0.1389, 0.133, 0.1655, 0.1065, 0.2053, 0.000104, 0.1921, 0.02671, 0.1522, 0.06661, 0.1788, 0.04004, 0.2187, 0.851, 0.04312, 0.808, 0.0642, 0.7869, 0.02118, 0.8299, 0.000104, 0.808, 0.0642, 0.7649, 0.08528, 0.7439, 0.04224, 0.7869, 0.02118, 0.05337, 0.1123, 0.08011, 0.07237, 0.1199, 0.09914, 0.09323, 0.1389, 0.7649, 0.08528, 0.7219, 0.1063, 0.7008, 0.06329, 0.7439, 0.04224, 0.7219, 0.1063, 0.6788, 0.1274, 0.6578, 0.08432, 0.7008, 0.06329, 0.8069, 0.2796, 0.8305, 0.3261, 0.7809, 0.3448, 0.7624, 0.3003, 0.8496, 0.2574, 0.8865, 0.3018, 0.8305, 0.3261, 0.8069, 0.2796, 0.8925, 0.2362, 0.9186, 0.289, 0.8756, 0.3102, 0.8496, 0.2574, 0.9355, 0.2151, 0.9615, 0.2679, 0.9186, 0.289, 0.8925, 0.2362, 0.3311, 0.4068, 0.2813, 0.3747, 0.3072, 0.334, 0.3572, 0.3664, 0.7219, 0.1063, 0.7429, 0.1494, 0.6998, 0.1704, 0.6788, 0.1274, 0.7649, 0.08528, 0.786, 0.1283, 0.7429, 0.1494, 0.7219, 0.1063, 0.786, 0.1283, 0.8071, 0.1714, 0.764, 0.1926, 0.7429, 0.1494, 0.808, 0.0642, 0.8291, 0.1072, 0.786, 0.1283, 0.7649, 0.08528, 0.851, 0.04312, 0.8721, 0.08614, 0.8291, 0.1072, 0.808, 0.0642, 0.8721, 0.08614, 0.8932, 0.1291, 0.8502, 0.1503, 0.8291, 0.1072, 0.8502, 0.1503, 0.8713, 0.1933, 0.8283, 0.2145, 0.8071, 0.1714, 0.8932, 0.1291, 0.9143, 0.1721, 0.8713, 0.1933, 0.8502, 0.1503, 0.9143, 0.1721, 0.9355, 0.2151, 0.8925, 0.2362, 0.8713, 0.1933, 0.254, 0.07548, 0.2917, 0.1033, 0.2644, 0.1406, 0.2261, 0.1135, 0.2821, 0.03784, 0.3198, 0.06597, 0.2917, 0.1033, 0.254, 0.07548, 0.3198, 0.06597, 0.3573, 0.0944, 0.3288, 0.1313, 0.2917, 0.1033, 0.3102, 0.000104, 0.348, 0.02823, 0.3198, 0.06597, 0.2821, 0.03784, 0.6788, 0.1274, 0.6998, 0.1704, 0.6567, 0.1914, 0.6358, 0.1483, 0.6998, 0.1704, 0.7208, 0.2136, 0.6776, 0.2345, 0.6567, 0.1914, 0.3858, 0.05645, 0.424, 0.08483, 0.395, 0.1238, 0.3573, 0.0944, 0.7208, 0.2136, 0.7417, 0.2569, 0.6984, 0.2776, 0.6776, 0.2345, 0.7417, 0.2569, 0.7624, 0.3003, 0.7191, 0.3209, 0.6984, 0.2776, 0.1463, 0.2317, 0.1862, 0.2578, 0.1603, 0.2978, 0.1201, 0.2718, 0.1726, 0.192, 0.212, 0.2181, 0.1862, 0.2578, 0.1463, 0.2317, 0.212, 0.2181, 0.2513, 0.2436, 0.2261, 0.2834, 0.1862, 0.2578, 0.1991, 0.1526, 0.2379, 0.179, 0.212, 0.2181, 0.1726, 0.192, 0.2261, 0.1135, 0.2644, 0.1406, 0.2379, 0.179, 0.1991, 0.1526, 0.2644, 0.1406, 0.3015, 0.1669, 0.2761, 0.2046, 0.2379, 0.179, 0.2761, 0.2046, 0.314, 0.2286, 0.2913, 0.2684, 0.2513, 0.2436, 0.3015, 0.1669, 0.3361, 0.1918, 0.314, 0.2286, 0.2761, 0.2046, 0.3361, 0.1918, 0.3597, 0.2127, 0.3562, 0.2489, 0.314, 0.2286, 0.2847, 0.4335, 0.2153, 0.3895, 0.2409, 0.3491, 0.2813, 0.3747, 0.259, 0.474, 0.1896, 0.43, 0.2153, 0.3895, 0.2847, 0.4335, 0.1896, 0.43, 0.1492, 0.4043, 0.1749, 0.3639, 0.2153, 0.3895, 0.2333, 0.5145, 0.1639, 0.4704, 0.1896, 0.43, 0.259, 0.474, 0.9355, 0.2151, 0.9143, 0.1721, 0.9573, 0.151, 0.9935, 0.2247, 0.9143, 0.1721, 0.8932, 0.1291, 0.9362, 0.108, 0.9573, 0.151, 0.1234, 0.4447, 0.08292, 0.419, 0.1087, 0.3785, 0.1492, 0.4043, 0.8932, 0.1291, 0.8721, 0.08614, 0.9151, 0.06504, 0.9362, 0.108, 0.8721, 0.08614, 0.851, 0.04312, 0.894, 0.02203, 0.9151, 0.06504, 0.3865, 0.3698, 0.3925, 0.33, 0.3932, 0.3301, 0.3872, 0.3699, 0.3925, 0.33, 0.3974, 0.2894, 0.3982, 0.2895, 0.3932, 0.3301, 0.9429, 0.2774, 0.9995, 0.2531, 0.9999, 0.2541, 0.9433, 0.2784, 0.8865, 0.3018, 0.9429, 0.2774, 0.9433, 0.2784, 0.8869, 0.3028, 0.8305, 0.3261, 0.8865, 0.3018, 0.8869, 0.3028, 0.8309, 0.327, 0.7809, 0.3448, 0.8305, 0.3261, 0.8309, 0.327, 0.7813, 0.3457, 0.3974, 0.2894, 0.401, 0.2476, 0.4017, 0.2476, 0.3982, 0.2895, 0.401, 0.2476, 0.4034, 0.1933, 0.4043, 0.1937, 0.4017, 0.2476, 0.4345, 0.1557, 0.4633, 0.1129, 0.4641, 0.1134, 0.4353, 0.1563, 0.3737, 0.4488, 0.3801, 0.4093, 0.3808, 0.4094, 0.3744, 0.4489, 0.4034, 0.1933, 0.4345, 0.1557, 0.4353, 0.1563, 0.4043, 0.1937, 0.3801, 0.4093, 0.3865, 0.3698, 0.3872, 0.3699, 0.3808, 0.4094, 0.3518, 0.4028, 0.362, 0.3535, 0.3693, 0.349, 0.3604, 0.3923, 0.362, 0.3535, 0.3729, 0.3054, 0.3787, 0.3069, 0.3693, 0.349, 0.9332, 0.2976, 0.9822, 0.2935, 0.971, 0.3006, 0.9281, 0.3041, 0.8869, 0.3028, 0.9332, 0.2976, 0.9281, 0.3041, 0.8879, 0.3083, 0.8309, 0.327, 0.8869, 0.3028, 0.8879, 0.3083, 0.8395, 0.3306, 0.7813, 0.3457, 0.8309, 0.327, 0.8395, 0.3306, 0.7955, 0.3476, 0.3729, 0.3054, 0.4017, 0.2476, 0.4058, 0.2555, 0.3787, 0.3069, 0.4017, 0.2476, 0.4043, 0.1937, 0.4125, 0.2038, 0.4058, 0.2555, 0.4353, 0.1563, 0.4641, 0.1134, 0.4706, 0.1254, 0.4449, 0.1635, 0.3744, 0.4489, 0.3808, 0.4094, 0.3903, 0.4109, 0.3847, 0.4457, 0.4043, 0.1937, 0.4353, 0.1563, 0.4449, 0.1635, 0.4125, 0.2038, 0.3808, 0.4094, 0.3872, 0.3699, 0.396, 0.3761, 0.3903, 0.4109, 0.3604, 0.3923, 0.3693, 0.349, 0.5488, 0.3832, 0.5404, 0.4269, 0.3693, 0.349, 0.3787, 0.3069, 0.5573, 0.3368, 0.5488, 0.3832, 0.9281, 0.3041, 0.971, 0.3006, 0.9855, 0.4811, 0.9423, 0.4871, 0.8879, 0.3083, 0.9281, 0.3041, 0.9423, 0.4871, 0.8972, 0.4945, 0.8395, 0.3306, 0.8879, 0.3083, 0.8972, 0.4945, 0.8534, 0.5188, 0.7955, 0.3476, 0.8395, 0.3306, 0.8534, 0.5188, 0.8148, 0.5266, 0.3787, 0.3069, 0.4058, 0.2555, 0.5933, 0.3058, 0.5573, 0.3368, 0.4058, 0.2555, 0.4125, 0.2038, 0.6038, 0.2722, 0.5933, 0.3058, 0.4449, 0.1635, 0.4706, 0.1254, 0.6356, 0.1918, 0.6194, 0.2319, 0.3435, 0.4798, 0.3519, 0.436, 0.532, 0.4707, 0.5236, 0.5144, 0.4125, 0.2038, 0.4449, 0.1635, 0.6194, 0.2319, 0.6038, 0.2722, 0.3519, 0.436, 0.3604, 0.3923, 0.5404, 0.4269, 0.532, 0.4707, 0.9423, 0.4871, 0.9855, 0.4811, 0.9999, 0.5621, 0.9592, 0.5696, 0.9209, 0.5783, 0.8972, 0.4945, 0.9209, 0.5783, 0.8763, 0.5921, 0.8534, 0.5188, 0.8972, 0.4945, 0.8378, 0.6036, 0.8148, 0.5266, 0.8534, 0.5188, 0.8763, 0.5921])
me_cube.materials.append(mat_dispensermaterial)
me_cube.use_remesh_preserve_volume = False
me_cube.use_remesh_preserve_attributes = False
me_cube.use_mirror_vertex_groups = False
me_cube.update()

# ---- objects
ob_sphere = bpy.data.objects.new('Sphere', me_sphere)
ob_cube = bpy.data.objects.new('Cube', me_cube)
ob_lamp = bpy.data.objects.new('Lamp', light_lamp)
ob_camera = bpy.data.objects.new('Camera', cam_camera)

# ---- transforms, parenting, visibility, modifiers, constraints
ob_sphere.location = (0.0, 0.0, -4.283)
ob_sphere.scale = (0.4357, 0.4357, 0.4357)
ob_sphere.lineart.crease_threshold = 0.0
ob_cube.location = (0.0, 0.0, 0.0)
ob_cube.scale = (1.0, 1.218, -3.225)
ob_cube.lock_rotations_4d = False
ob_cube.empty_display_type = 'ARROWS'
ob_cube.lineart.crease_threshold = 0.0
ob_lamp.location = (4.076, 1.005, 5.904)
ob_lamp.rotation_euler = (0.6503, 0.05522, 1.866)
ob_lamp.lock_rotations_4d = False
ob_lamp.empty_display_type = 'ARROWS'
ob_lamp.color = (0.0, 0.0, 0.0, 0.0)
ob_lamp.lineart.crease_threshold = 0.0
ob_camera.location = (7.481, -6.508, 5.344)
ob_camera.rotation_euler = (1.109, 0.01082, 0.8149)
ob_camera.lock_rotations_4d = False
ob_camera.empty_display_type = 'ARROWS'
ob_camera.color = (0.0, 0.0, 0.0, 0.0)
ob_camera.display_type = 'WIRE'
ob_camera.lineart.crease_threshold = 0.0

# ---- collection membership
col_collection_1.objects.link(ob_sphere)
col_collection_1.objects.link(ob_cube)
col_collection_1.objects.link(ob_lamp)
col_collection_1.objects.link(ob_camera)

# ---- scene / render settings (as saved in the file)
scene.camera = ob_camera
scene.frame_start = 1; scene.frame_end = 250; scene.frame_set(1)
scene.render.engine = 'BLENDER_EEVEE_NEXT'
scene.render.image_settings.compression = 90
scene.render.resolution_percentage = 50
scene.render.dither_intensity = 0.0
scene.cycles.use_denoising = False
scene.cycles.samples = 10
scene.cycles.sampling_pattern = 'TABULATED_SOBOL'
scene.cycles.light_sampling_threshold = 0.0
scene.cycles.use_adaptive_sampling = False
scene.cycles.use_light_tree = False
scene.cycles.blur_glossy = 0.0
scene.cycles.volume_bounces = 1
scene.cycles.pixel_filter_type = 'GAUSSIAN'
scene.cycles.sample_clamp_indirect = 0.0
scene.view_settings.view_transform = 'Standard'
bpy.context.view_layer.update()
